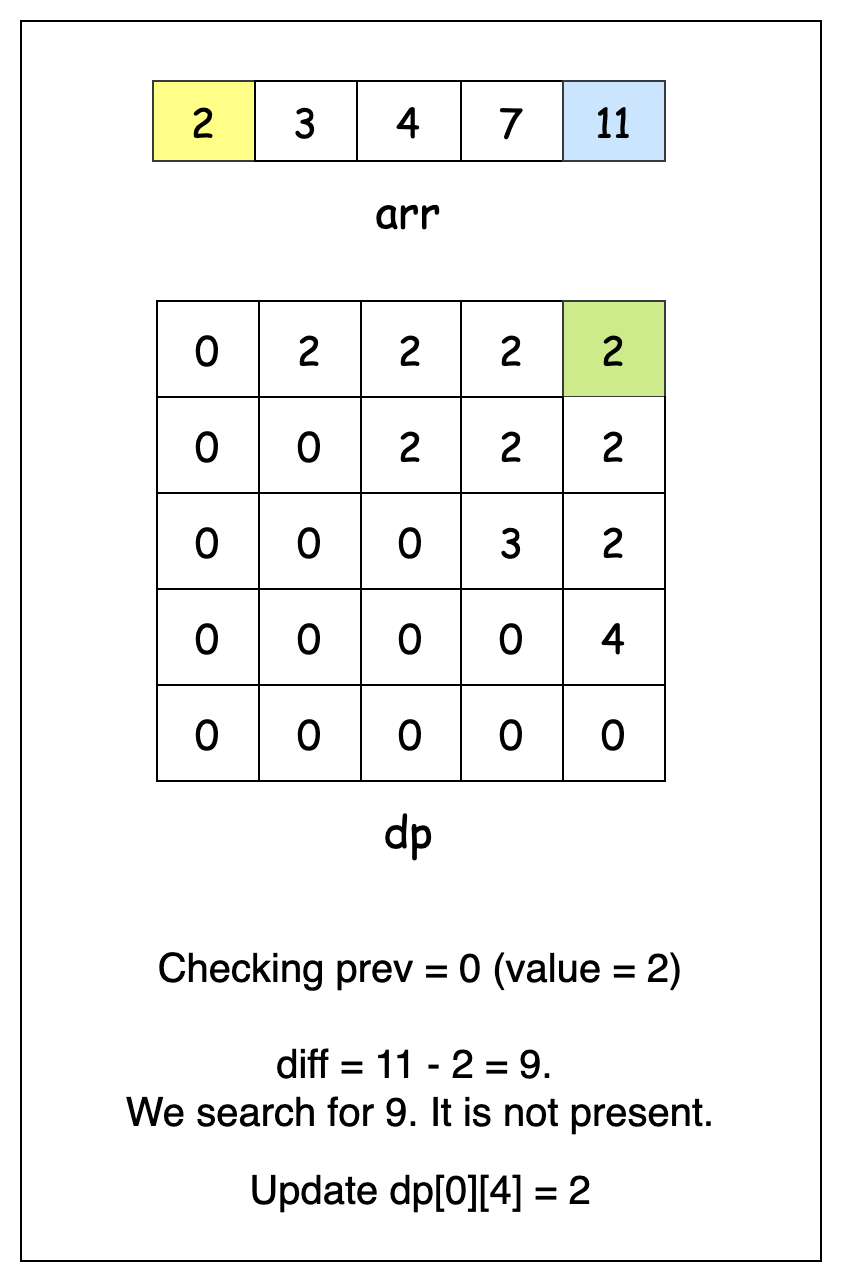

The diagram above was exported from draw.io. Its source (the exported page's mxGraphModel, read from the mxfile embedded in the PNG):
<mxGraphModel dx="954" dy="727" grid="1" gridSize="10" guides="1" tooltips="1" connect="1" arrows="1" fold="1" page="1" pageScale="1" pageWidth="827" pageHeight="1169" math="0" shadow="0">
  <root>
    <mxCell id="0" />
    <mxCell id="1" parent="0" />
    <mxCell id="m-l_qLn81WN0sGw6BPin-42" value="" style="rounded=0;whiteSpace=wrap;html=1;" vertex="1" parent="1">
      <mxGeometry x="220" y="90" width="400" height="620" as="geometry" />
    </mxCell>
    <mxCell id="m-l_qLn81WN0sGw6BPin-1" value="" style="shape=table;startSize=0;container=1;collapsible=0;childLayout=tableLayout;fontFamily=Comic Sans MS;fontSize=20;" vertex="1" parent="1">
      <mxGeometry x="286" y="120" width="256" height="40" as="geometry" />
    </mxCell>
    <mxCell id="m-l_qLn81WN0sGw6BPin-2" value="" style="shape=tableRow;horizontal=0;startSize=0;swimlaneHead=0;swimlaneBody=0;strokeColor=inherit;top=0;left=0;bottom=0;right=0;collapsible=0;dropTarget=0;fillColor=none;points=[[0,0.5],[1,0.5]];portConstraint=eastwest;fontFamily=Comic Sans MS;fontSize=20;" vertex="1" parent="m-l_qLn81WN0sGw6BPin-1">
      <mxGeometry width="256" height="40" as="geometry" />
    </mxCell>
    <mxCell id="m-l_qLn81WN0sGw6BPin-3" value="2" style="shape=partialRectangle;html=1;whiteSpace=wrap;connectable=0;strokeColor=#36393d;overflow=hidden;fillColor=#ffff88;top=1;left=1;bottom=1;right=1;pointerEvents=1;fontFamily=Comic Sans MS;fontSize=20;" vertex="1" parent="m-l_qLn81WN0sGw6BPin-2">
      <mxGeometry width="51" height="40" as="geometry">
        <mxRectangle width="51" height="40" as="alternateBounds" />
      </mxGeometry>
    </mxCell>
    <mxCell id="m-l_qLn81WN0sGw6BPin-4" value="3" style="shape=partialRectangle;html=1;whiteSpace=wrap;connectable=0;overflow=hidden;top=1;left=1;bottom=1;right=1;pointerEvents=1;fontFamily=Comic Sans MS;fontSize=20;" vertex="1" parent="m-l_qLn81WN0sGw6BPin-2">
      <mxGeometry x="51" width="51" height="40" as="geometry">
        <mxRectangle width="51" height="40" as="alternateBounds" />
      </mxGeometry>
    </mxCell>
    <mxCell id="m-l_qLn81WN0sGw6BPin-5" value="4" style="shape=partialRectangle;html=1;whiteSpace=wrap;connectable=0;overflow=hidden;top=1;left=1;bottom=1;right=1;pointerEvents=1;fontFamily=Comic Sans MS;fontSize=20;" vertex="1" parent="m-l_qLn81WN0sGw6BPin-2">
      <mxGeometry x="102" width="52" height="40" as="geometry">
        <mxRectangle width="52" height="40" as="alternateBounds" />
      </mxGeometry>
    </mxCell>
    <mxCell id="m-l_qLn81WN0sGw6BPin-6" value="7" style="shape=partialRectangle;html=1;whiteSpace=wrap;connectable=0;overflow=hidden;top=1;left=1;bottom=1;right=1;pointerEvents=1;fontFamily=Comic Sans MS;fontSize=20;" vertex="1" parent="m-l_qLn81WN0sGw6BPin-2">
      <mxGeometry x="154" width="51" height="40" as="geometry">
        <mxRectangle width="51" height="40" as="alternateBounds" />
      </mxGeometry>
    </mxCell>
    <mxCell id="m-l_qLn81WN0sGw6BPin-7" value="11" style="shape=partialRectangle;html=1;whiteSpace=wrap;connectable=0;strokeColor=#36393d;overflow=hidden;fillColor=#cce5ff;top=1;left=1;bottom=1;right=1;pointerEvents=1;fontFamily=Comic Sans MS;fontSize=20;" vertex="1" parent="m-l_qLn81WN0sGw6BPin-2">
      <mxGeometry x="205" width="51" height="40" as="geometry">
        <mxRectangle width="51" height="40" as="alternateBounds" />
      </mxGeometry>
    </mxCell>
    <mxCell id="m-l_qLn81WN0sGw6BPin-8" value="" style="shape=table;startSize=0;container=1;collapsible=0;childLayout=tableLayout;fontFamily=Comic Sans MS;fontSize=20;" vertex="1" parent="1">
      <mxGeometry x="288" y="230" width="254" height="240" as="geometry" />
    </mxCell>
    <mxCell id="m-l_qLn81WN0sGw6BPin-9" value="" style="shape=tableRow;horizontal=0;startSize=0;swimlaneHead=0;swimlaneBody=0;strokeColor=inherit;top=0;left=0;bottom=0;right=0;collapsible=0;dropTarget=0;fillColor=none;points=[[0,0.5],[1,0.5]];portConstraint=eastwest;fontFamily=Comic Sans MS;fontSize=20;" vertex="1" parent="m-l_qLn81WN0sGw6BPin-8">
      <mxGeometry width="254" height="48" as="geometry" />
    </mxCell>
    <mxCell id="m-l_qLn81WN0sGw6BPin-10" value="0" style="shape=partialRectangle;html=1;whiteSpace=wrap;connectable=0;strokeColor=inherit;overflow=hidden;fillColor=none;top=0;left=0;bottom=0;right=0;pointerEvents=1;fontFamily=Comic Sans MS;fontSize=20;" vertex="1" parent="m-l_qLn81WN0sGw6BPin-9">
      <mxGeometry width="51" height="48" as="geometry">
        <mxRectangle width="51" height="48" as="alternateBounds" />
      </mxGeometry>
    </mxCell>
    <mxCell id="m-l_qLn81WN0sGw6BPin-11" value="2" style="shape=partialRectangle;html=1;whiteSpace=wrap;connectable=0;strokeColor=inherit;overflow=hidden;fillColor=none;top=0;left=0;bottom=0;right=0;pointerEvents=1;fontFamily=Comic Sans MS;fontSize=20;" vertex="1" parent="m-l_qLn81WN0sGw6BPin-9">
      <mxGeometry x="51" width="51" height="48" as="geometry">
        <mxRectangle width="51" height="48" as="alternateBounds" />
      </mxGeometry>
    </mxCell>
    <mxCell id="m-l_qLn81WN0sGw6BPin-12" value="2" style="shape=partialRectangle;html=1;whiteSpace=wrap;connectable=0;strokeColor=inherit;overflow=hidden;fillColor=none;top=0;left=0;bottom=0;right=0;pointerEvents=1;fontFamily=Comic Sans MS;fontSize=20;" vertex="1" parent="m-l_qLn81WN0sGw6BPin-9">
      <mxGeometry x="102" width="50" height="48" as="geometry">
        <mxRectangle width="50" height="48" as="alternateBounds" />
      </mxGeometry>
    </mxCell>
    <mxCell id="m-l_qLn81WN0sGw6BPin-13" value="2" style="shape=partialRectangle;html=1;whiteSpace=wrap;connectable=0;strokeColor=inherit;overflow=hidden;fillColor=none;top=0;left=0;bottom=0;right=0;pointerEvents=1;fontFamily=Comic Sans MS;fontSize=20;" vertex="1" parent="m-l_qLn81WN0sGw6BPin-9">
      <mxGeometry x="152" width="51" height="48" as="geometry">
        <mxRectangle width="51" height="48" as="alternateBounds" />
      </mxGeometry>
    </mxCell>
    <mxCell id="m-l_qLn81WN0sGw6BPin-14" value="2" style="shape=partialRectangle;html=1;whiteSpace=wrap;connectable=0;strokeColor=#36393d;overflow=hidden;fillColor=#cdeb8b;top=1;left=1;bottom=1;right=1;pointerEvents=1;fontFamily=Comic Sans MS;fontSize=20;" vertex="1" parent="m-l_qLn81WN0sGw6BPin-9">
      <mxGeometry x="203" width="51" height="48" as="geometry">
        <mxRectangle width="51" height="48" as="alternateBounds" />
      </mxGeometry>
    </mxCell>
    <mxCell id="m-l_qLn81WN0sGw6BPin-15" value="" style="shape=tableRow;horizontal=0;startSize=0;swimlaneHead=0;swimlaneBody=0;strokeColor=inherit;top=0;left=0;bottom=0;right=0;collapsible=0;dropTarget=0;fillColor=none;points=[[0,0.5],[1,0.5]];portConstraint=eastwest;fontFamily=Comic Sans MS;fontSize=20;" vertex="1" parent="m-l_qLn81WN0sGw6BPin-8">
      <mxGeometry y="48" width="254" height="48" as="geometry" />
    </mxCell>
    <mxCell id="m-l_qLn81WN0sGw6BPin-16" value="0" style="shape=partialRectangle;html=1;whiteSpace=wrap;connectable=0;strokeColor=inherit;overflow=hidden;fillColor=none;top=0;left=0;bottom=0;right=0;pointerEvents=1;fontFamily=Comic Sans MS;fontSize=20;" vertex="1" parent="m-l_qLn81WN0sGw6BPin-15">
      <mxGeometry width="51" height="48" as="geometry">
        <mxRectangle width="51" height="48" as="alternateBounds" />
      </mxGeometry>
    </mxCell>
    <mxCell id="m-l_qLn81WN0sGw6BPin-17" value="0" style="shape=partialRectangle;html=1;whiteSpace=wrap;connectable=0;strokeColor=inherit;overflow=hidden;fillColor=none;top=0;left=0;bottom=0;right=0;pointerEvents=1;fontFamily=Comic Sans MS;fontSize=20;" vertex="1" parent="m-l_qLn81WN0sGw6BPin-15">
      <mxGeometry x="51" width="51" height="48" as="geometry">
        <mxRectangle width="51" height="48" as="alternateBounds" />
      </mxGeometry>
    </mxCell>
    <mxCell id="m-l_qLn81WN0sGw6BPin-18" value="2" style="shape=partialRectangle;html=1;whiteSpace=wrap;connectable=0;strokeColor=inherit;overflow=hidden;fillColor=none;top=0;left=0;bottom=0;right=0;pointerEvents=1;fontFamily=Comic Sans MS;fontSize=20;" vertex="1" parent="m-l_qLn81WN0sGw6BPin-15">
      <mxGeometry x="102" width="50" height="48" as="geometry">
        <mxRectangle width="50" height="48" as="alternateBounds" />
      </mxGeometry>
    </mxCell>
    <mxCell id="m-l_qLn81WN0sGw6BPin-19" value="2" style="shape=partialRectangle;html=1;whiteSpace=wrap;connectable=0;strokeColor=inherit;overflow=hidden;fillColor=none;top=0;left=0;bottom=0;right=0;pointerEvents=1;fontFamily=Comic Sans MS;fontSize=20;" vertex="1" parent="m-l_qLn81WN0sGw6BPin-15">
      <mxGeometry x="152" width="51" height="48" as="geometry">
        <mxRectangle width="51" height="48" as="alternateBounds" />
      </mxGeometry>
    </mxCell>
    <mxCell id="m-l_qLn81WN0sGw6BPin-20" value="2" style="shape=partialRectangle;html=1;whiteSpace=wrap;connectable=0;overflow=hidden;top=0;left=1;bottom=1;right=1;pointerEvents=1;fontFamily=Comic Sans MS;fontSize=20;" vertex="1" parent="m-l_qLn81WN0sGw6BPin-15">
      <mxGeometry x="203" width="51" height="48" as="geometry">
        <mxRectangle width="51" height="48" as="alternateBounds" />
      </mxGeometry>
    </mxCell>
    <mxCell id="m-l_qLn81WN0sGw6BPin-21" value="" style="shape=tableRow;horizontal=0;startSize=0;swimlaneHead=0;swimlaneBody=0;strokeColor=inherit;top=0;left=0;bottom=0;right=0;collapsible=0;dropTarget=0;fillColor=none;points=[[0,0.5],[1,0.5]];portConstraint=eastwest;fontFamily=Comic Sans MS;fontSize=20;" vertex="1" parent="m-l_qLn81WN0sGw6BPin-8">
      <mxGeometry y="96" width="254" height="48" as="geometry" />
    </mxCell>
    <mxCell id="m-l_qLn81WN0sGw6BPin-22" value="0" style="shape=partialRectangle;html=1;whiteSpace=wrap;connectable=0;strokeColor=inherit;overflow=hidden;fillColor=none;top=0;left=0;bottom=0;right=0;pointerEvents=1;fontFamily=Comic Sans MS;fontSize=20;" vertex="1" parent="m-l_qLn81WN0sGw6BPin-21">
      <mxGeometry width="51" height="48" as="geometry">
        <mxRectangle width="51" height="48" as="alternateBounds" />
      </mxGeometry>
    </mxCell>
    <mxCell id="m-l_qLn81WN0sGw6BPin-23" value="0" style="shape=partialRectangle;html=1;whiteSpace=wrap;connectable=0;strokeColor=inherit;overflow=hidden;fillColor=none;top=0;left=0;bottom=0;right=0;pointerEvents=1;fontFamily=Comic Sans MS;fontSize=20;" vertex="1" parent="m-l_qLn81WN0sGw6BPin-21">
      <mxGeometry x="51" width="51" height="48" as="geometry">
        <mxRectangle width="51" height="48" as="alternateBounds" />
      </mxGeometry>
    </mxCell>
    <mxCell id="m-l_qLn81WN0sGw6BPin-24" value="0" style="shape=partialRectangle;html=1;whiteSpace=wrap;connectable=0;strokeColor=inherit;overflow=hidden;fillColor=none;top=0;left=0;bottom=0;right=0;pointerEvents=1;fontFamily=Comic Sans MS;fontSize=20;" vertex="1" parent="m-l_qLn81WN0sGw6BPin-21">
      <mxGeometry x="102" width="50" height="48" as="geometry">
        <mxRectangle width="50" height="48" as="alternateBounds" />
      </mxGeometry>
    </mxCell>
    <mxCell id="m-l_qLn81WN0sGw6BPin-25" value="3" style="shape=partialRectangle;html=1;whiteSpace=wrap;connectable=0;strokeColor=inherit;overflow=hidden;fillColor=none;top=0;left=0;bottom=0;right=0;pointerEvents=1;fontFamily=Comic Sans MS;fontSize=20;" vertex="1" parent="m-l_qLn81WN0sGw6BPin-21">
      <mxGeometry x="152" width="51" height="48" as="geometry">
        <mxRectangle width="51" height="48" as="alternateBounds" />
      </mxGeometry>
    </mxCell>
    <mxCell id="m-l_qLn81WN0sGw6BPin-26" value="2" style="shape=partialRectangle;html=1;whiteSpace=wrap;connectable=0;overflow=hidden;top=1;left=1;bottom=1;right=1;pointerEvents=1;fontFamily=Comic Sans MS;fontSize=20;" vertex="1" parent="m-l_qLn81WN0sGw6BPin-21">
      <mxGeometry x="203" width="51" height="48" as="geometry">
        <mxRectangle width="51" height="48" as="alternateBounds" />
      </mxGeometry>
    </mxCell>
    <mxCell id="m-l_qLn81WN0sGw6BPin-27" value="" style="shape=tableRow;horizontal=0;startSize=0;swimlaneHead=0;swimlaneBody=0;strokeColor=inherit;top=0;left=0;bottom=0;right=0;collapsible=0;dropTarget=0;fillColor=none;points=[[0,0.5],[1,0.5]];portConstraint=eastwest;fontFamily=Comic Sans MS;fontSize=20;" vertex="1" parent="m-l_qLn81WN0sGw6BPin-8">
      <mxGeometry y="144" width="254" height="48" as="geometry" />
    </mxCell>
    <mxCell id="m-l_qLn81WN0sGw6BPin-28" value="0" style="shape=partialRectangle;html=1;whiteSpace=wrap;connectable=0;strokeColor=inherit;overflow=hidden;fillColor=none;top=0;left=0;bottom=0;right=0;pointerEvents=1;fontFamily=Comic Sans MS;fontSize=20;" vertex="1" parent="m-l_qLn81WN0sGw6BPin-27">
      <mxGeometry width="51" height="48" as="geometry">
        <mxRectangle width="51" height="48" as="alternateBounds" />
      </mxGeometry>
    </mxCell>
    <mxCell id="m-l_qLn81WN0sGw6BPin-29" value="0" style="shape=partialRectangle;html=1;whiteSpace=wrap;connectable=0;strokeColor=inherit;overflow=hidden;fillColor=none;top=0;left=0;bottom=0;right=0;pointerEvents=1;fontFamily=Comic Sans MS;fontSize=20;" vertex="1" parent="m-l_qLn81WN0sGw6BPin-27">
      <mxGeometry x="51" width="51" height="48" as="geometry">
        <mxRectangle width="51" height="48" as="alternateBounds" />
      </mxGeometry>
    </mxCell>
    <mxCell id="m-l_qLn81WN0sGw6BPin-30" value="0" style="shape=partialRectangle;html=1;whiteSpace=wrap;connectable=0;strokeColor=inherit;overflow=hidden;fillColor=none;top=0;left=0;bottom=0;right=0;pointerEvents=1;fontFamily=Comic Sans MS;fontSize=20;" vertex="1" parent="m-l_qLn81WN0sGw6BPin-27">
      <mxGeometry x="102" width="50" height="48" as="geometry">
        <mxRectangle width="50" height="48" as="alternateBounds" />
      </mxGeometry>
    </mxCell>
    <mxCell id="m-l_qLn81WN0sGw6BPin-31" value="0" style="shape=partialRectangle;html=1;whiteSpace=wrap;connectable=0;strokeColor=inherit;overflow=hidden;fillColor=none;top=0;left=0;bottom=0;right=0;pointerEvents=1;fontFamily=Comic Sans MS;fontSize=20;" vertex="1" parent="m-l_qLn81WN0sGw6BPin-27">
      <mxGeometry x="152" width="51" height="48" as="geometry">
        <mxRectangle width="51" height="48" as="alternateBounds" />
      </mxGeometry>
    </mxCell>
    <mxCell id="m-l_qLn81WN0sGw6BPin-32" value="4" style="shape=partialRectangle;html=1;whiteSpace=wrap;connectable=0;overflow=hidden;top=1;left=1;bottom=1;right=1;pointerEvents=1;fontFamily=Comic Sans MS;fontSize=20;" vertex="1" parent="m-l_qLn81WN0sGw6BPin-27">
      <mxGeometry x="203" width="51" height="48" as="geometry">
        <mxRectangle width="51" height="48" as="alternateBounds" />
      </mxGeometry>
    </mxCell>
    <mxCell id="m-l_qLn81WN0sGw6BPin-33" value="" style="shape=tableRow;horizontal=0;startSize=0;swimlaneHead=0;swimlaneBody=0;strokeColor=inherit;top=0;left=0;bottom=0;right=0;collapsible=0;dropTarget=0;fillColor=none;points=[[0,0.5],[1,0.5]];portConstraint=eastwest;fontFamily=Comic Sans MS;fontSize=20;" vertex="1" parent="m-l_qLn81WN0sGw6BPin-8">
      <mxGeometry y="192" width="254" height="48" as="geometry" />
    </mxCell>
    <mxCell id="m-l_qLn81WN0sGw6BPin-34" value="0" style="shape=partialRectangle;html=1;whiteSpace=wrap;connectable=0;strokeColor=inherit;overflow=hidden;fillColor=none;top=0;left=0;bottom=0;right=0;pointerEvents=1;fontFamily=Comic Sans MS;fontSize=20;" vertex="1" parent="m-l_qLn81WN0sGw6BPin-33">
      <mxGeometry width="51" height="48" as="geometry">
        <mxRectangle width="51" height="48" as="alternateBounds" />
      </mxGeometry>
    </mxCell>
    <mxCell id="m-l_qLn81WN0sGw6BPin-35" value="0" style="shape=partialRectangle;html=1;whiteSpace=wrap;connectable=0;strokeColor=inherit;overflow=hidden;fillColor=none;top=0;left=0;bottom=0;right=0;pointerEvents=1;fontFamily=Comic Sans MS;fontSize=20;" vertex="1" parent="m-l_qLn81WN0sGw6BPin-33">
      <mxGeometry x="51" width="51" height="48" as="geometry">
        <mxRectangle width="51" height="48" as="alternateBounds" />
      </mxGeometry>
    </mxCell>
    <mxCell id="m-l_qLn81WN0sGw6BPin-36" value="0" style="shape=partialRectangle;html=1;whiteSpace=wrap;connectable=0;strokeColor=inherit;overflow=hidden;fillColor=none;top=0;left=0;bottom=0;right=0;pointerEvents=1;fontFamily=Comic Sans MS;fontSize=20;" vertex="1" parent="m-l_qLn81WN0sGw6BPin-33">
      <mxGeometry x="102" width="50" height="48" as="geometry">
        <mxRectangle width="50" height="48" as="alternateBounds" />
      </mxGeometry>
    </mxCell>
    <mxCell id="m-l_qLn81WN0sGw6BPin-37" value="0" style="shape=partialRectangle;html=1;whiteSpace=wrap;connectable=0;strokeColor=inherit;overflow=hidden;fillColor=none;top=0;left=0;bottom=0;right=0;pointerEvents=1;fontFamily=Comic Sans MS;fontSize=20;" vertex="1" parent="m-l_qLn81WN0sGw6BPin-33">
      <mxGeometry x="152" width="51" height="48" as="geometry">
        <mxRectangle width="51" height="48" as="alternateBounds" />
      </mxGeometry>
    </mxCell>
    <mxCell id="m-l_qLn81WN0sGw6BPin-38" value="0" style="shape=partialRectangle;html=1;whiteSpace=wrap;connectable=0;strokeColor=inherit;overflow=hidden;fillColor=none;top=0;left=0;bottom=0;right=0;pointerEvents=1;fontFamily=Comic Sans MS;fontSize=20;" vertex="1" parent="m-l_qLn81WN0sGw6BPin-33">
      <mxGeometry x="203" width="51" height="48" as="geometry">
        <mxRectangle width="51" height="48" as="alternateBounds" />
      </mxGeometry>
    </mxCell>
    <mxCell id="m-l_qLn81WN0sGw6BPin-39" value="&lt;font style=&quot;font-size: 22px;&quot; face=&quot;Comic Sans MS&quot;&gt;arr&lt;/font&gt;" style="text;html=1;align=center;verticalAlign=middle;whiteSpace=wrap;rounded=0;" vertex="1" parent="1">
      <mxGeometry x="384" y="170" width="60" height="30" as="geometry" />
    </mxCell>
    <mxCell id="m-l_qLn81WN0sGw6BPin-40" value="&lt;font style=&quot;font-size: 22px;&quot; face=&quot;Comic Sans MS&quot;&gt;dp&lt;/font&gt;" style="text;html=1;align=center;verticalAlign=middle;whiteSpace=wrap;rounded=0;" vertex="1" parent="1">
      <mxGeometry x="384" y="480" width="60" height="30" as="geometry" />
    </mxCell>
    <mxCell id="m-l_qLn81WN0sGw6BPin-41" value="&lt;span style=&quot;font-size: 20px;&quot;&gt;Checking prev = 0 (value = 2)&lt;/span&gt;&lt;div&gt;&lt;span style=&quot;font-size: 20px;&quot;&gt;&lt;br&gt;&lt;/span&gt;&lt;div&gt;&lt;span style=&quot;font-size: 20px;&quot;&gt;diff = 11 - 2 = 9.&amp;nbsp;&lt;/span&gt;&lt;/div&gt;&lt;div&gt;&lt;span style=&quot;font-size: 20px;&quot;&gt;We search for 9. It is not present.&lt;/span&gt;&lt;/div&gt;&lt;div&gt;&lt;br&gt;&lt;/div&gt;&lt;div&gt;&lt;span style=&quot;font-size: 20px;&quot;&gt;Update dp[0][4] = 2&lt;/span&gt;&lt;/div&gt;&lt;/div&gt;" style="text;html=1;align=center;verticalAlign=middle;whiteSpace=wrap;rounded=0;" vertex="1" parent="1">
      <mxGeometry x="240" y="585" width="360" height="70" as="geometry" />
    </mxCell>
  </root>
</mxGraphModel>